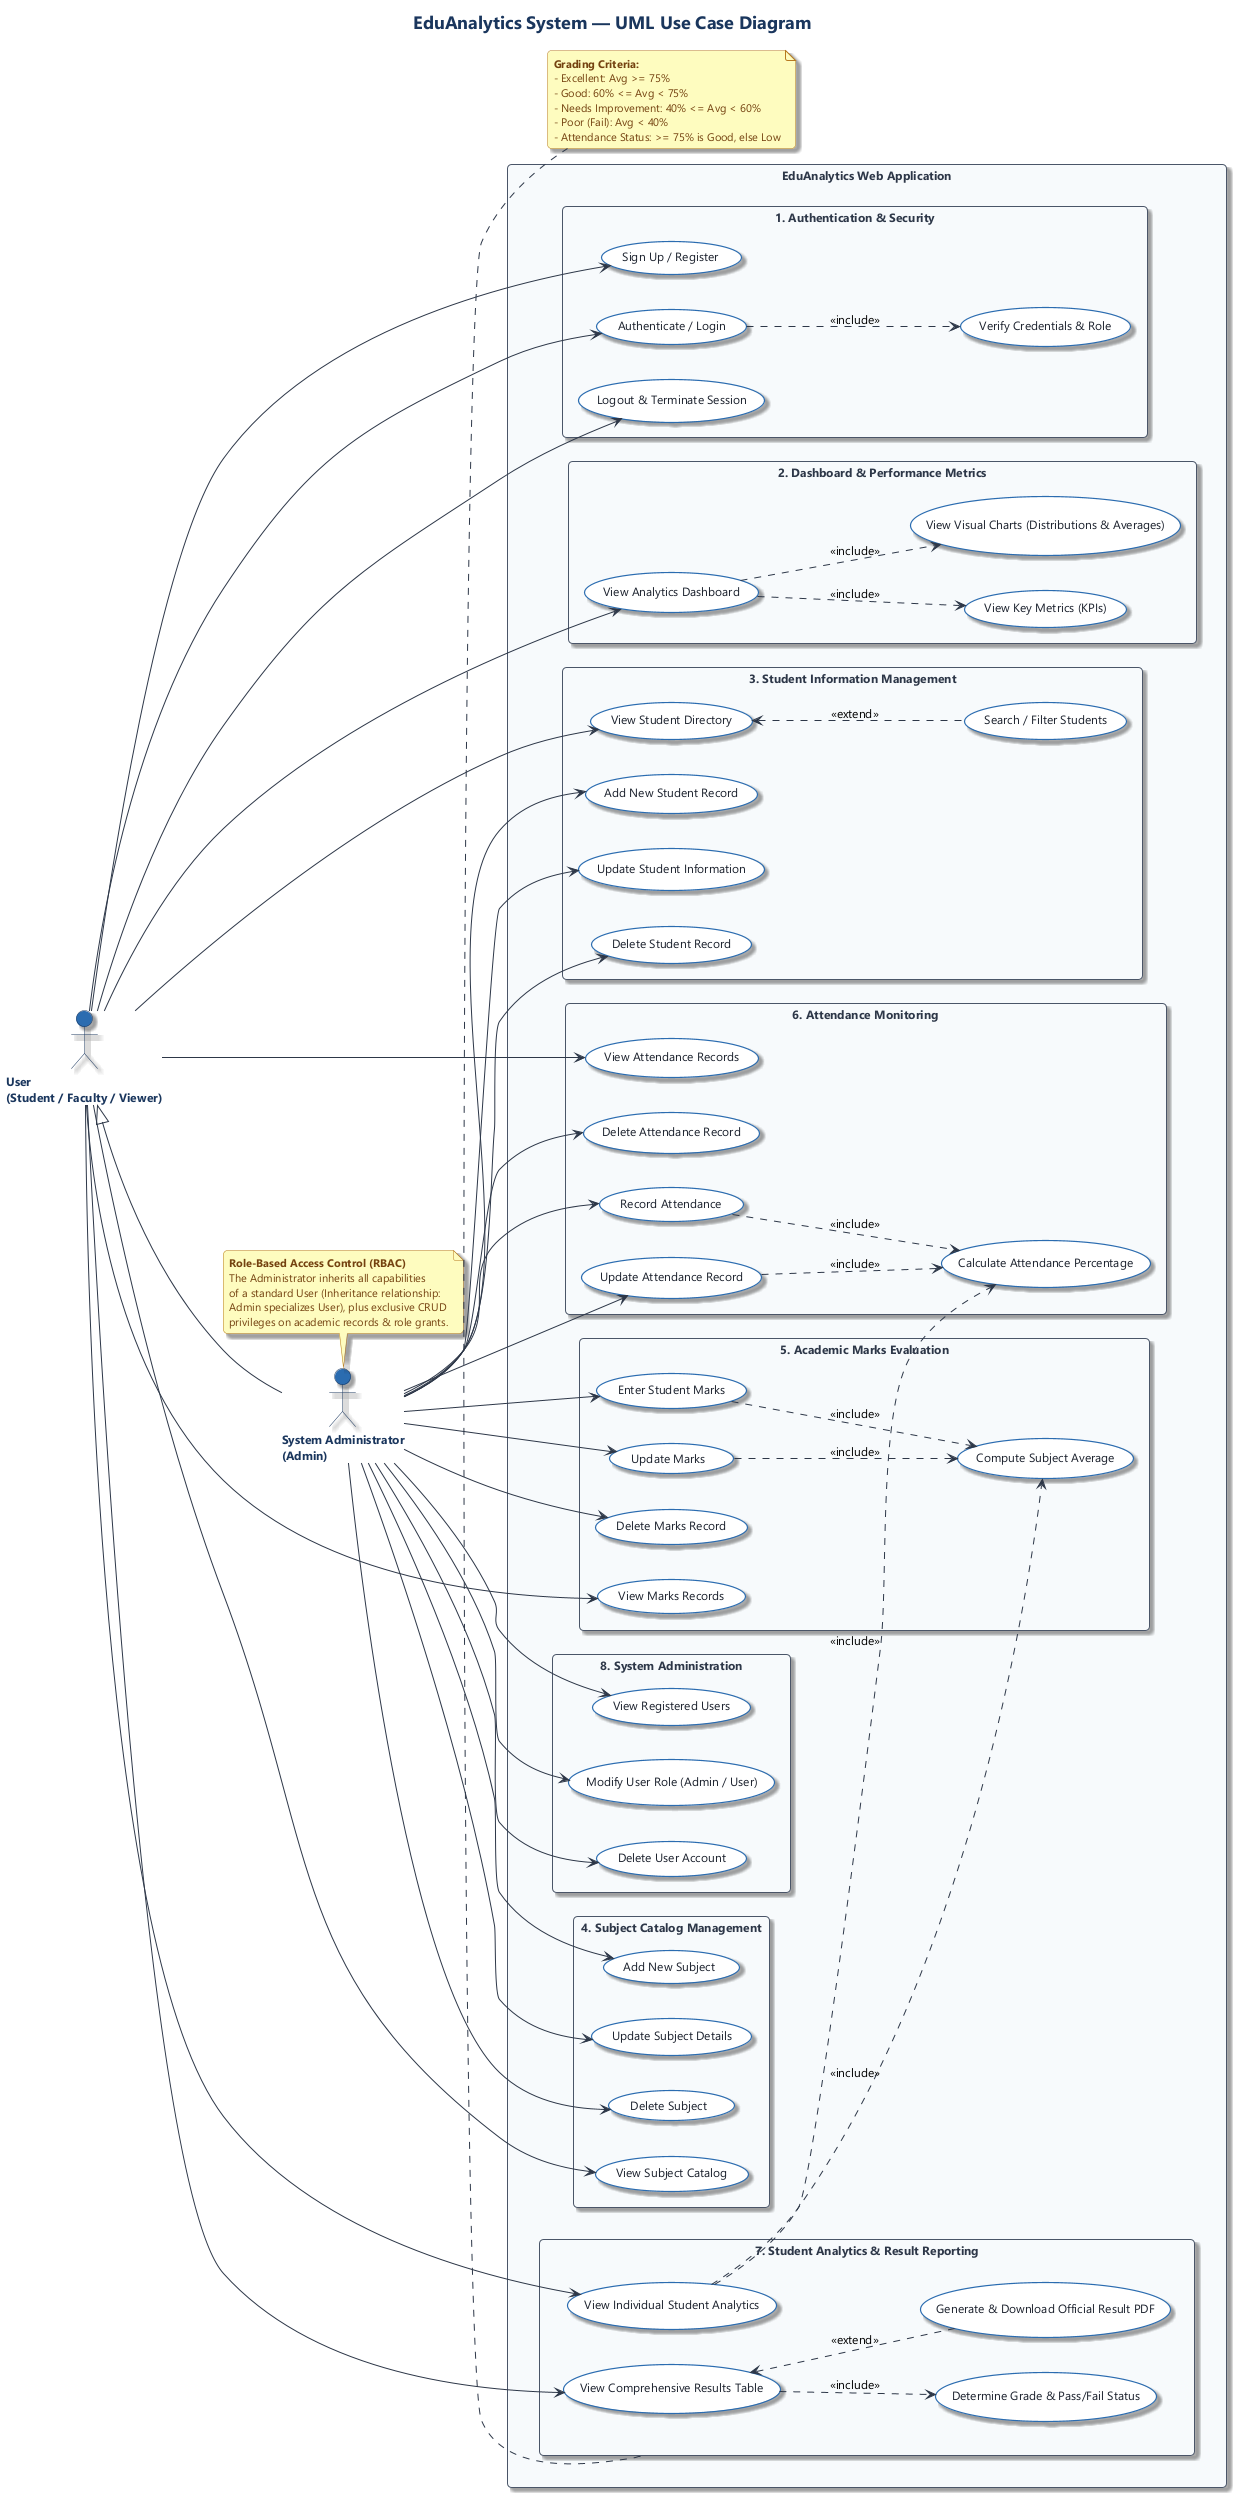

The diagram above was rendered by PlantUML. Its source (embedded in the PNG):
@startuml
' ==============================================================================
' Project: EduAnalytics - Student Performance Analytics System
' Diagram: UML Use Case Diagram (IEEE 1471 / UML 2.5 Standard)
' Author: Project Engineering Team
' ==============================================================================

left to right direction

' --- Styling & Skin Parameters ---
skinparam monochrome false
skinparam packageStyle rectangle
skinparam shadowing true
skinparam roundCorner 8
skinparam defaultFontName "Segoe UI", Arial, sans-serif
skinparam defaultFontSize 12

skinparam title {
    FontSize 18
    FontStyle bold
    FontColor #1A365D
    BorderRoundCorner 8
}

skinparam actor {
    BackgroundColor #2B6CB0
    BorderColor #1A365D
    FontColor #1A365D
    FontStyle bold
}

skinparam rectangle {
    BorderColor #4A5568
    FontColor #2D3748
    FontStyle bold
    BackgroundColor #F7FAFC
}

skinparam usecase {
    BackgroundColor #FFFFFF
    BorderColor #2B6CB0
    FontColor #1A202C
    ArrowColor #2D3748
    BorderThickness 1.2
}

skinparam note {
    BackgroundColor #FEFCBF
    BorderColor #B7791F
    FontColor #744210
    FontSize 11
}

title **EduAnalytics System — UML Use Case Diagram**

' ==============================================================================
' System Boundary
' ==============================================================================
rectangle "EduAnalytics Web Application" as EduSystem {

    ' ----- Module 1: Authentication & Access Control -----
    rectangle "1. Authentication & Security" as SecSubsystem {
        usecase "Sign Up / Register" as UC_Signup
        usecase "Authenticate / Login" as UC_Login
        usecase "Verify Credentials & Role" as UC_VerifyAuth
        usecase "Logout & Terminate Session" as UC_Logout
    }

    ' ----- Module 2: Dashboard & Overview Analytics -----
    rectangle "2. Dashboard & Performance Metrics" as DashSubsystem {
        usecase "View Analytics Dashboard" as UC_ViewDashboard
        usecase "View Key Metrics (KPIs)" as UC_ViewKPIs
        usecase "View Visual Charts (Distributions & Averages)" as UC_ViewCharts
    }

    ' ----- Module 3: Student Directory & Profiling -----
    rectangle "3. Student Information Management" as StudentSubsystem {
        usecase "View Student Directory" as UC_ViewStudents
        usecase "Search / Filter Students" as UC_SearchStudent
        usecase "Add New Student Record" as UC_AddStudent
        usecase "Update Student Information" as UC_UpdateStudent
        usecase "Delete Student Record" as UC_DeleteStudent
    }

    ' ----- Module 4: Curriculum & Subject Catalog -----
    rectangle "4. Subject Catalog Management" as SubjectSubsystem {
        usecase "View Subject Catalog" as UC_ViewSubjects
        usecase "Add New Subject" as UC_AddSubject
        usecase "Update Subject Details" as UC_UpdateSubject
        usecase "Delete Subject" as UC_DeleteSubject
    }

    ' ----- Module 5: Continuous Internal Evaluation (Marks) -----
    rectangle "5. Academic Marks Evaluation" as MarksSubsystem {
        usecase "View Marks Records" as UC_ViewMarks
        usecase "Enter Student Marks" as UC_EnterMarks
        usecase "Update Marks" as UC_UpdateMarks
        usecase "Delete Marks Record" as UC_DeleteMarks
        usecase "Compute Subject Average" as UC_ComputeMarksAvg
    }

    ' ----- Module 6: Attendance Tracking & Monitoring -----
    rectangle "6. Attendance Monitoring" as AttSubsystem {
        usecase "View Attendance Records" as UC_ViewAttendance
        usecase "Record Attendance" as UC_EnterAttendance
        usecase "Update Attendance Record" as UC_UpdateAttendance
        usecase "Delete Attendance Record" as UC_DeleteAttendance
        usecase "Calculate Attendance Percentage" as UC_CalcAttendancePct
    }

    ' ----- Module 7: Deep Analytics & Result Generation -----
    rectangle "7. Student Analytics & Result Reporting" as ReportSubsystem {
        usecase "View Individual Student Analytics" as UC_ViewStudentAnalytics
        usecase "View Comprehensive Results Table" as UC_ViewResults
        usecase "Determine Grade & Pass/Fail Status" as UC_DetermineGrade
        usecase "Generate & Download Official Result PDF" as UC_ExportPDF
    }

    ' ----- Module 8: System Administration -----
    rectangle "8. System Administration" as AdminSubsystem {
        usecase "View Registered Users" as UC_ViewUsers
        usecase "Modify User Role (Admin / User)" as UC_ManageRoles
        usecase "Delete User Account" as UC_DeleteUser
    }
}

' ==============================================================================
' Primary Actors and Generalization
' ==============================================================================
actor "User\n(Student / Faculty / Viewer)" as UserActor
actor "System Administrator\n(Admin)" as AdminActor

' Actor Generalization: Admin inherits all viewer capabilities from User
AdminActor -up-|> UserActor

' ==============================================================================
' Actor to Use Case Associations
' ==============================================================================

' --- User (Viewer) Permissions ---
UserActor --> UC_Signup
UserActor --> UC_Login
UserActor --> UC_Logout
UserActor --> UC_ViewDashboard
UserActor --> UC_ViewStudents
UserActor --> UC_ViewSubjects
UserActor --> UC_ViewMarks
UserActor --> UC_ViewAttendance
UserActor --> UC_ViewStudentAnalytics
UserActor --> UC_ViewResults

' --- Admin Privileged Operations ---
AdminActor --> UC_AddStudent
AdminActor --> UC_UpdateStudent
AdminActor --> UC_DeleteStudent

AdminActor --> UC_AddSubject
AdminActor --> UC_UpdateSubject
AdminActor --> UC_DeleteSubject

AdminActor --> UC_EnterMarks
AdminActor --> UC_UpdateMarks
AdminActor --> UC_DeleteMarks

AdminActor --> UC_EnterAttendance
AdminActor --> UC_UpdateAttendance
AdminActor --> UC_DeleteAttendance

AdminActor --> UC_ViewUsers
AdminActor --> UC_ManageRoles
AdminActor --> UC_DeleteUser

' ==============================================================================
' UML Stereotype Dependencies (<<include>> and <<extend>>)
' ==============================================================================

' Authentication Includes
UC_Login ..> UC_VerifyAuth : <<include>>

' Dashboard Includes
UC_ViewDashboard ..> UC_ViewKPIs : <<include>>
UC_ViewDashboard ..> UC_ViewCharts : <<include>>

' Student Search Extension
UC_SearchStudent .up.> UC_ViewStudents : <<extend>>

' Marks Calculation Include
UC_EnterMarks ..> UC_ComputeMarksAvg : <<include>>
UC_UpdateMarks ..> UC_ComputeMarksAvg : <<include>>

' Attendance Calculation Include
UC_EnterAttendance ..> UC_CalcAttendancePct : <<include>>
UC_UpdateAttendance ..> UC_CalcAttendancePct : <<include>>

' Analytics & Results Evaluation
UC_ViewStudentAnalytics ..> UC_ComputeMarksAvg : <<include>>
UC_ViewStudentAnalytics ..> UC_CalcAttendancePct : <<include>>

UC_ViewResults ..> UC_DetermineGrade : <<include>>

' Result PDF Export as an Optional Extension
UC_ExportPDF .up.> UC_ViewResults : <<extend>>

' ==============================================================================
' Explanatory Engineering Notes
' ==============================================================================
note top of AdminActor
  **Role-Based Access Control (RBAC)**
  The Administrator inherits all capabilities
  of a standard User (Inheritance relationship:
  Admin specializes User), plus exclusive CRUD
  privileges on academic records & role grants.
end note

note bottom of ReportSubsystem
  **Grading Criteria:**
  - Excellent: Avg >= 75%
  - Good: 60% <= Avg < 75%
  - Needs Improvement: 40% <= Avg < 60%
  - Poor (Fail): Avg < 40%
  - Attendance Status: >= 75% is Good, else Low
end note

@enduml